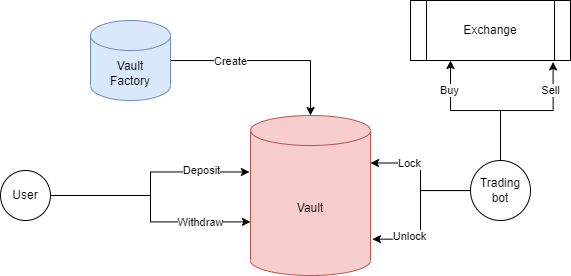

The diagram above was exported from draw.io. Its source (the exported page's mxGraphModel, read from the mxfile embedded in the PNG):
<mxGraphModel dx="626" dy="349" grid="1" gridSize="10" guides="1" tooltips="1" connect="1" arrows="1" fold="1" page="1" pageScale="1" pageWidth="827" pageHeight="1169" math="0" shadow="0">
  <root>
    <mxCell id="0" />
    <mxCell id="1" parent="0" />
    <mxCell id="RzklUpoAXIZK9HrvkBEK-1" value="Vault&lt;br&gt;" style="shape=cylinder3;whiteSpace=wrap;html=1;boundedLbl=1;backgroundOutline=1;size=15;fillColor=#f8cecc;strokeColor=#b85450;" parent="1" vertex="1">
      <mxGeometry x="390" y="155" width="120" height="160" as="geometry" />
    </mxCell>
    <mxCell id="RzklUpoAXIZK9HrvkBEK-3" style="edgeStyle=orthogonalEdgeStyle;rounded=0;orthogonalLoop=1;jettySize=auto;html=1;entryX=-0.009;entryY=0.353;entryDx=0;entryDy=0;entryPerimeter=0;" parent="1" source="RzklUpoAXIZK9HrvkBEK-2" target="RzklUpoAXIZK9HrvkBEK-1" edge="1">
      <mxGeometry relative="1" as="geometry" />
    </mxCell>
    <mxCell id="RzklUpoAXIZK9HrvkBEK-6" value="Deposit" style="edgeLabel;html=1;align=center;verticalAlign=middle;resizable=0;points=[];" parent="RzklUpoAXIZK9HrvkBEK-3" vertex="1" connectable="0">
      <mxGeometry x="0.6396" y="2" relative="1" as="geometry">
        <mxPoint x="-8" as="offset" />
      </mxGeometry>
    </mxCell>
    <mxCell id="RzklUpoAXIZK9HrvkBEK-4" style="edgeStyle=orthogonalEdgeStyle;rounded=0;orthogonalLoop=1;jettySize=auto;html=1;exitX=1;exitY=0.5;exitDx=0;exitDy=0;entryX=0;entryY=0.665;entryDx=0;entryDy=0;entryPerimeter=0;" parent="1" source="RzklUpoAXIZK9HrvkBEK-2" target="RzklUpoAXIZK9HrvkBEK-1" edge="1">
      <mxGeometry relative="1" as="geometry" />
    </mxCell>
    <mxCell id="RzklUpoAXIZK9HrvkBEK-7" value="Withdraw" style="edgeLabel;html=1;align=center;verticalAlign=middle;resizable=0;points=[];" parent="RzklUpoAXIZK9HrvkBEK-4" vertex="1" connectable="0">
      <mxGeometry x="0.7296" relative="1" as="geometry">
        <mxPoint x="-20" as="offset" />
      </mxGeometry>
    </mxCell>
    <mxCell id="RzklUpoAXIZK9HrvkBEK-2" value="User" style="ellipse;whiteSpace=wrap;html=1;aspect=fixed;" parent="1" vertex="1">
      <mxGeometry x="140" y="210" width="50" height="50" as="geometry" />
    </mxCell>
    <mxCell id="RzklUpoAXIZK9HrvkBEK-11" style="edgeStyle=orthogonalEdgeStyle;rounded=0;orthogonalLoop=1;jettySize=auto;html=1;entryX=0.25;entryY=1;entryDx=0;entryDy=0;exitX=0.5;exitY=0;exitDx=0;exitDy=0;" parent="1" source="RzklUpoAXIZK9HrvkBEK-8" target="RzklUpoAXIZK9HrvkBEK-10" edge="1">
      <mxGeometry relative="1" as="geometry">
        <Array as="points">
          <mxPoint x="640" y="200" />
          <mxPoint x="640" y="150" />
          <mxPoint x="590" y="150" />
        </Array>
      </mxGeometry>
    </mxCell>
    <mxCell id="RzklUpoAXIZK9HrvkBEK-13" value="Buy" style="edgeLabel;html=1;align=center;verticalAlign=middle;resizable=0;points=[];" parent="RzklUpoAXIZK9HrvkBEK-11" vertex="1" connectable="0">
      <mxGeometry x="0.5215" y="1" relative="1" as="geometry">
        <mxPoint y="-6" as="offset" />
      </mxGeometry>
    </mxCell>
    <mxCell id="RzklUpoAXIZK9HrvkBEK-12" style="edgeStyle=orthogonalEdgeStyle;rounded=0;orthogonalLoop=1;jettySize=auto;html=1;exitX=0.5;exitY=0;exitDx=0;exitDy=0;entryX=0.891;entryY=1.024;entryDx=0;entryDy=0;entryPerimeter=0;" parent="1" source="RzklUpoAXIZK9HrvkBEK-8" target="RzklUpoAXIZK9HrvkBEK-10" edge="1">
      <mxGeometry relative="1" as="geometry" />
    </mxCell>
    <mxCell id="RzklUpoAXIZK9HrvkBEK-14" value="Sell" style="edgeLabel;html=1;align=center;verticalAlign=middle;resizable=0;points=[];" parent="RzklUpoAXIZK9HrvkBEK-12" vertex="1" connectable="0">
      <mxGeometry x="0.478" y="-1" relative="1" as="geometry">
        <mxPoint x="-4" y="-11" as="offset" />
      </mxGeometry>
    </mxCell>
    <mxCell id="RzklUpoAXIZK9HrvkBEK-15" style="edgeStyle=orthogonalEdgeStyle;rounded=0;orthogonalLoop=1;jettySize=auto;html=1;entryX=1;entryY=0;entryDx=0;entryDy=47.5;entryPerimeter=0;" parent="1" source="RzklUpoAXIZK9HrvkBEK-8" target="RzklUpoAXIZK9HrvkBEK-1" edge="1">
      <mxGeometry relative="1" as="geometry" />
    </mxCell>
    <mxCell id="RzklUpoAXIZK9HrvkBEK-17" value="Lock" style="edgeLabel;html=1;align=center;verticalAlign=middle;resizable=0;points=[];" parent="RzklUpoAXIZK9HrvkBEK-15" vertex="1" connectable="0">
      <mxGeometry x="0.3865" relative="1" as="geometry">
        <mxPoint as="offset" />
      </mxGeometry>
    </mxCell>
    <mxCell id="RzklUpoAXIZK9HrvkBEK-16" style="edgeStyle=orthogonalEdgeStyle;rounded=0;orthogonalLoop=1;jettySize=auto;html=1;entryX=1.016;entryY=0.773;entryDx=0;entryDy=0;entryPerimeter=0;" parent="1" source="RzklUpoAXIZK9HrvkBEK-8" target="RzklUpoAXIZK9HrvkBEK-1" edge="1">
      <mxGeometry relative="1" as="geometry" />
    </mxCell>
    <mxCell id="RzklUpoAXIZK9HrvkBEK-18" value="Unlock" style="edgeLabel;html=1;align=center;verticalAlign=middle;resizable=0;points=[];" parent="RzklUpoAXIZK9HrvkBEK-16" vertex="1" connectable="0">
      <mxGeometry x="0.4931" y="-3" relative="1" as="geometry">
        <mxPoint as="offset" />
      </mxGeometry>
    </mxCell>
    <mxCell id="RzklUpoAXIZK9HrvkBEK-8" value="Trading bot" style="ellipse;whiteSpace=wrap;html=1;aspect=fixed;" parent="1" vertex="1">
      <mxGeometry x="610" y="200" width="60" height="60" as="geometry" />
    </mxCell>
    <mxCell id="RzklUpoAXIZK9HrvkBEK-10" value="Exchange" style="shape=process;whiteSpace=wrap;html=1;backgroundOutline=1;" parent="1" vertex="1">
      <mxGeometry x="550" y="40" width="160" height="60" as="geometry" />
    </mxCell>
    <mxCell id="RzklUpoAXIZK9HrvkBEK-24" style="edgeStyle=orthogonalEdgeStyle;rounded=0;orthogonalLoop=1;jettySize=auto;html=1;entryX=0.5;entryY=0;entryDx=0;entryDy=0;entryPerimeter=0;" parent="1" source="RzklUpoAXIZK9HrvkBEK-20" target="RzklUpoAXIZK9HrvkBEK-1" edge="1">
      <mxGeometry relative="1" as="geometry" />
    </mxCell>
    <mxCell id="RzklUpoAXIZK9HrvkBEK-25" value="Create" style="edgeLabel;html=1;align=center;verticalAlign=middle;resizable=0;points=[];" parent="RzklUpoAXIZK9HrvkBEK-24" vertex="1" connectable="0">
      <mxGeometry x="-0.3872" y="-1" relative="1" as="geometry">
        <mxPoint as="offset" />
      </mxGeometry>
    </mxCell>
    <mxCell id="RzklUpoAXIZK9HrvkBEK-20" value="Vault&lt;br&gt;Factory" style="shape=cylinder3;whiteSpace=wrap;html=1;boundedLbl=1;backgroundOutline=1;size=15;fillColor=#dae8fc;strokeColor=#6c8ebf;" parent="1" vertex="1">
      <mxGeometry x="230" y="60" width="80" height="80" as="geometry" />
    </mxCell>
  </root>
</mxGraphModel>